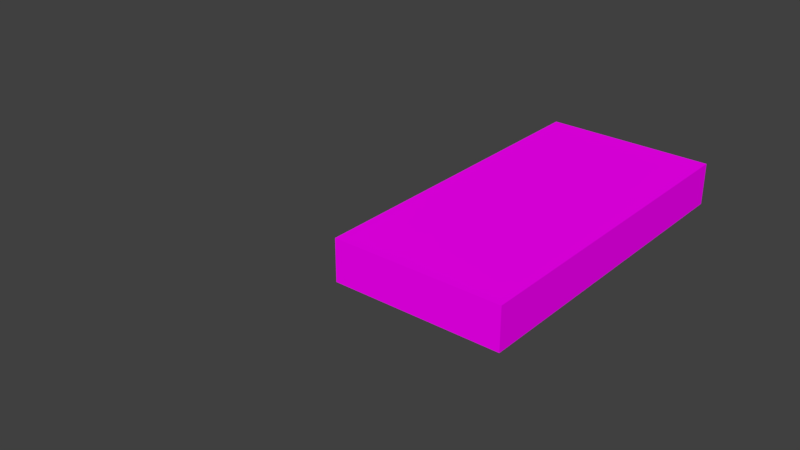 # Source: LODA_SM_WoodFloor_2x1x0.25.blend  (saved by Blender 2.78.0; exported with 4.5.12 LTS)
import bpy
from mathutils import Matrix  # noqa: F401  (used for matrix-valued properties, if any)

bpy.ops.wm.read_factory_settings(use_empty=True)
scene = bpy.context.scene
scene.name = 'Scene'

# ---- collections
col_collection_1 = bpy.data.collections.new('Collection 1'); scene.collection.children.link(col_collection_1)
col_collection_1.hide_render = True
col_collection_1.hide_viewport = True
col_collection_2 = bpy.data.collections.new('Collection 2'); scene.collection.children.link(col_collection_2)

# ---- images (referenced by path relative to the original .blend; pixels are not part of the script)
import os
ASSET_DIR = os.environ.get("B2B_ASSET_DIR", "")  # directory of the original .blend (textures are referenced by path, not embedded)
HERE = os.path.dirname(os.path.abspath(__file__))  # packed textures are extracted next to this script under _unpacked/

def load_image(name, relpath, width, height, colorspace="sRGB"):
    """Load a texture the original file referenced (path relative to the .blend, or extracted next to this script)."""
    p = next((c for c in (os.path.join(HERE, relpath), os.path.join(ASSET_DIR, relpath)) if relpath and os.path.exists(c)), "")
    if p:
        img = bpy.data.images.load(p, check_existing=True)
        img.name = name
    else:  # same state as the original file: an image datablock whose file is absent (Cycles renders it pink)
        img = bpy.data.images.new(name, width, height)
        img.source = "FILE"
        img.filepath = "//" + (relpath or name)
    img.colorspace_settings.name = colorspace
    return img
img_seamless_textures_parquet_wood_flooring__29b_jpg = load_image('seamless-textures-PARQUET-WOOD-FLOORING-#29b.jpg', 'seamless-textures-PARQUET-WOOD-FLOORING-#29b.jpg', 1024, 1024, 'sRGB')

# ---- materials (node trees are filled in below, after node groups)
mat_woodfloor = bpy.data.materials.new('WoodFloor')
mat_woodfloor.alpha_threshold = 0.0
mat_woodfloor.roughness = 0.5

# ---- material node trees
mat_woodfloor.use_nodes = True; mat_woodfloor.node_tree.nodes.clear()
_N = mat_woodfloor.node_tree.nodes; _L = mat_woodfloor.node_tree.links
n0 = _N.new('ShaderNodeOutputMaterial'); n0.name = 'Material Output'; n0.location = (300, 300)
n1 = _N.new('ShaderNodeBsdfDiffuse'); n1.name = 'Diffuse BSDF'; n1.location = (10, 300)
n2 = _N.new('ShaderNodeTexImage'); n2.name = 'Image Texture'; n2.location = (-180, 300)
n2.width = 140
n2.image = img_seamless_textures_parquet_wood_flooring__29b_jpg
_L.new(n1.outputs[0], n0.inputs[0])
_L.new(n2.outputs[0], n1.inputs[0])
n0.is_active_output = True

# ---- world
world_world = bpy.data.worlds.new('World'); scene.world = world_world
world_world.color = (0.05088, 0.05088, 0.05088)
world_world.use_sun_shadow = False
world_world.sun_shadow_jitter_overblur = 0.0
world_world.cycles.sampling_method = 'MANUAL'

# ---- meshes
me_woodfloor2x1x0_25 = bpy.data.meshes.new('WoodFloor2x1x0.25')
me_woodfloor2x1x0_25.from_pydata([(-2.0, -1.0, 0.0), (-2.0, -1.0, 0.25), (-2.0, 0.0, 0.0), (-2.0, 0.0, 0.25), (0.0, -1.0, 0.0), (0.0, -1.0, 0.25), (0.0, 0.0, 0.0), (0.0, 0.0, 0.25)], [], [(0, 1, 3, 2), (2, 3, 7, 6), (6, 7, 5, 4), (4, 5, 1, 0), (2, 6, 4, 0), (7, 3, 1, 5)])
_uv = me_woodfloor2x1x0_25.uv_layers.new(name='UVMap')
_uv.uv.foreach_set('vector', [0.9895, -0.09526, 0.9895, 0.004198, 0.4938, 0.004198, 0.4938, -0.09526, 0.9895, 0.004198, 0.9895, 0.1037, -0.001955, 0.1037, -0.001955, 0.004198, 0.4938, -0.09526, 0.4938, 0.004198, -0.001955, 0.004198, -0.001955, -0.09526, -0.001955, 0.2031, -0.001955, 0.1037, 0.9895, 0.1037, 0.9895, 0.2031, 0.9895, 0.9987, -0.001955, 0.9987, -0.001955, 0.6009, 0.9895, 0.6009, -0.001955, 0.2031, 0.9895, 0.2031, 0.9895, 0.6009, -0.001955, 0.6009])
me_woodfloor2x1x0_25.materials.append(mat_woodfloor)
me_woodfloor2x1x0_25.use_remesh_preserve_volume = False
me_woodfloor2x1x0_25.use_remesh_preserve_attributes = False
me_woodfloor2x1x0_25.use_mirror_vertex_groups = False
me_woodfloor2x1x0_25.update()
me_woodfloor2x1x0_000 = bpy.data.meshes.new('WoodFloor2x1x0.000')
me_woodfloor2x1x0_000.from_pydata([(-2.0, -1.0, 0.0), (-2.0, -1.0, 0.25), (-2.0, 0.0, 0.0), (-2.0, 0.0, 0.25), (0.0, -1.0, 0.0), (0.0, -1.0, 0.25), (0.0, 0.0, 0.0), (0.0, 0.0, 0.25)], [], [(0, 1, 3, 2), (2, 3, 7, 6), (6, 7, 5, 4), (4, 5, 1, 0), (2, 6, 4, 0), (7, 3, 1, 5)])
_uv = me_woodfloor2x1x0_000.uv_layers.new(name='UVMap')
_uv.uv.foreach_set('vector', [0.1922, 0.1305, 0.2471, 0.1305, 0.2471, 0.4632, 0.1922, 0.4632, 0.2471, 0.1305, 0.3019, 0.1305, 0.3019, 0.7959, 0.2471, 0.7959, 0.1922, 0.4632, 0.2471, 0.4632, 0.2471, 0.7959, 0.1922, 0.7959, 0.3567, 0.7959, 0.3019, 0.7959, 0.3019, 0.1305, 0.3567, 0.1305, 0.7953, 0.1305, 0.7953, 0.7959, 0.576, 0.7959, 0.576, 0.1305, 0.3567, 0.7959, 0.3567, 0.1305, 0.576, 0.1305, 0.576, 0.7959])
me_woodfloor2x1x0_000.materials.append(mat_woodfloor)
me_woodfloor2x1x0_000.use_remesh_preserve_volume = False
me_woodfloor2x1x0_000.use_remesh_preserve_attributes = False
me_woodfloor2x1x0_000.use_mirror_vertex_groups = False
me_woodfloor2x1x0_000.update()

# ---- objects
ob_woodfloor2x1x0_25 = bpy.data.objects.new('WoodFloor2x1x0.25', me_woodfloor2x1x0_25)
ob_woodfloor1x2x0_000 = bpy.data.objects.new('WoodFloor1x2x0.000', me_woodfloor2x1x0_000)

# ---- transforms, parenting, visibility, modifiers, constraints
ob_woodfloor2x1x0_25.location = (9.058e-05, -8.009e-08, -2.369e-05)
ob_woodfloor2x1x0_25.scale = (1.0, 1.0, 1.0)
ob_woodfloor2x1x0_25.lineart.crease_threshold = 0.0
ob_woodfloor1x2x0_000.location = (9.058e-05, -8.009e-08, -2.369e-05)
ob_woodfloor1x2x0_000.rotation_euler = (0.0, -0.0, 4.712)
ob_woodfloor1x2x0_000.scale = (1.0, 1.0, 1.0)
ob_woodfloor1x2x0_000.lineart.crease_threshold = 0.0

# ---- collection membership
col_collection_1.objects.link(ob_woodfloor2x1x0_25)
col_collection_2.objects.link(ob_woodfloor1x2x0_000)

# ---- scene / render settings (as saved in the file)
scene.frame_start = 1; scene.frame_end = 250; scene.frame_set(1)
scene.render.engine = 'CYCLES'
scene.render.resolution_percentage = 50
scene.render.dither_intensity = 0.0
scene.cycles.use_denoising = False
scene.cycles.samples = 128
scene.cycles.sampling_pattern = 'TABULATED_SOBOL'
scene.cycles.light_sampling_threshold = 0.0
scene.cycles.use_adaptive_sampling = False
scene.cycles.use_light_tree = False
scene.cycles.blur_glossy = 0.0
scene.cycles.sample_clamp_indirect = 0.0
scene.view_settings.view_transform = 'Standard'
bpy.context.view_layer.update()

# ---- added for rendering (the .blend has no active camera and no usable light): camera, sun
cam_auto = bpy.data.cameras.new('AutoCamera')
cam_auto.lens = 50.0
cam_auto.sensor_width = 36.0
cam_auto.clip_end = 1000.0
ob_auto_camera = bpy.data.objects.new('AutoCamera', cam_auto)
scene.collection.objects.link(ob_auto_camera)
ob_auto_camera.location = (2.34405, -3.5128, 2.8002)
ob_auto_camera.rotation_euler = (1.09748, -7.21219e-08, 0.694738)
scene.camera = ob_auto_camera
light_auto_sun = bpy.data.lights.new('AutoSun', 'SUN')
light_auto_sun.energy = 3.0
light_auto_sun.angle = 0.0523599
ob_auto_sun = bpy.data.objects.new('AutoSun', light_auto_sun)
scene.collection.objects.link(ob_auto_sun)
ob_auto_sun.rotation_euler = (0.872665, 0.174533, 0.523599)
bpy.context.view_layer.update()
